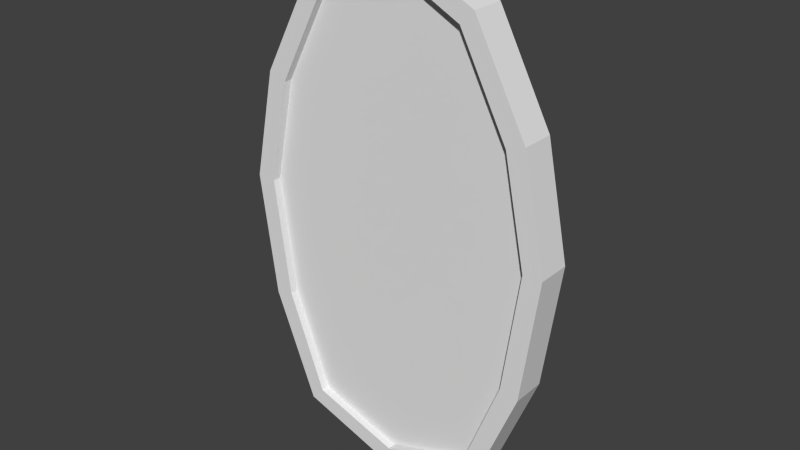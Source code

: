 # Source: Portal.blend  (saved by Blender 2.70.0; exported with 4.5.12 LTS)
import bpy
from mathutils import Matrix  # noqa: F401  (used for matrix-valued properties, if any)

bpy.ops.wm.read_factory_settings(use_empty=True)
scene = bpy.context.scene
scene.name = 'Scene'

# ---- collections
col_collection_1 = bpy.data.collections.new('Collection 1'); scene.collection.children.link(col_collection_1)

# ---- world
world_world = bpy.data.worlds.new('World'); scene.world = world_world
world_world.color = (0.05088, 0.05088, 0.05088)
world_world.use_sun_shadow = False
world_world.sun_shadow_jitter_overblur = 0.0
world_world.cycles.sampling_method = 'MANUAL'
world_world.cycles.sample_map_resolution = 256

# ---- meshes
me_plane_001 = bpy.data.meshes.new('Plane.001')
me_plane_001.from_pydata([(0.3952, -0.1024, 0.05867), (0.3291, -0.1024, 1.912), (0.0, -0.1024, 2.079), (0.6397, -0.1024, 1.038), (0.5427, -0.1024, 1.505), (0.5667, -0.1024, 0.5056), (0.3952, 0.04898, 0.05867), (0.3291, 0.04897, 1.912), (0.0, 0.04897, 2.079), (0.6397, 0.04897, 1.038), (0.5427, 0.04897, 1.505), (0.5667, 0.04898, 0.5056), (0.0, -0.1024, -0.07222), (0.0, 0.04898, -0.07222)], [], [(3, 9, 10, 4), (0, 6, 11, 5), (1, 7, 8, 2), (1, 4, 10, 7), (3, 5, 11, 9), (6, 0, 12, 13)])
me_plane_001.use_remesh_preserve_volume = False
me_plane_001.use_remesh_preserve_attributes = False
me_plane_001.use_mirror_vertex_groups = False
me_plane_001.update()
me_plane = bpy.data.meshes.new('Plane')
me_plane.from_pydata([(0.3952, 0.01892, -0.9052), (0.3291, 0.01891, 0.9481), (0.6397, 0.01891, 0.07447), (0.5427, 0.01891, 0.541), (0.5667, 0.01891, -0.4583), (-0.3952, 0.01892, -0.9052), (-0.3291, 0.01891, 0.9481), (0.0, 0.01892, -1.035), (0.0, 0.01891, 1.115), (-0.6397, 0.01891, 0.07447), (0.0, 0.01891, 0.07898), (-0.5427, 0.01891, 0.541), (0.0, 0.01891, 0.6185), (-0.5667, 0.01891, -0.4583), (0.0, 0.01891, -0.4605)], [], [(12, 3, 1, 8), (14, 4, 2, 10), (10, 2, 3, 12), (7, 0, 4, 14), (12, 8, 6, 11), (14, 10, 9, 13), (10, 12, 11, 9), (7, 14, 13, 5)])
_uv = me_plane.uv_layers.new(name='UVMap')
_uv.uv.foreach_set('vector', [0.479, 0.7648, 0.7253, 0.7296, 0.6283, 0.9144, 0.479, 0.9902, 0.479, 0.275, 0.7363, 0.276, 0.7694, 0.5178, 0.479, 0.5199, 0.479, 0.5199, 0.7694, 0.5178, 0.7253, 0.7296, 0.479, 0.7648, 0.479, 0.01399, 0.6584, 0.07306, 0.7363, 0.276, 0.479, 0.275, 0.479, 0.7648, 0.479, 0.9902, 0.3296, 0.9144, 0.2326, 0.7296, 0.479, 0.275, 0.479, 0.5199, 0.1885, 0.5178, 0.2217, 0.276, 0.479, 0.5199, 0.479, 0.7648, 0.2326, 0.7296, 0.1885, 0.5178, 0.479, 0.01399, 0.479, 0.275, 0.2217, 0.276, 0.2995, 0.07306])
me_plane.use_remesh_preserve_volume = False
me_plane.use_remesh_preserve_attributes = False
me_plane.use_mirror_vertex_groups = False
me_plane.update()

# ---- objects
ob_plane_001 = bpy.data.objects.new('Plane.001', me_plane_001)
ob_plane = bpy.data.objects.new('Plane', me_plane)

# ---- transforms, parenting, visibility, modifiers, constraints
ob_plane_001.location = (0.0, 0.0, 0.0)
ob_plane_001.lineart.crease_threshold = 0.0
_m = ob_plane_001.modifiers.new('Mirror', 'MIRROR')
_m.use_clip = True
_m = ob_plane_001.modifiers.new('Solidify', 'SOLIDIFY')
_m.thickness = -0.086
_m.nonmanifold_thickness_mode = 'FIXED'
_m.nonmanifold_merge_threshold = 0.0003
ob_plane.parent = ob_plane_001
ob_plane.location = (0.0, -0.01892, 0.9639)
ob_plane.lineart.crease_threshold = 0.0
_m = ob_plane.modifiers.new('Solidify', 'SOLIDIFY')
_m.thickness = -0.065
_m.nonmanifold_thickness_mode = 'FIXED'
_m.nonmanifold_merge_threshold = 0.0003

# ---- collection membership
col_collection_1.objects.link(ob_plane_001)
col_collection_1.objects.link(ob_plane)

# ---- scene / render settings (as saved in the file)
scene.frame_start = 1; scene.frame_end = 250; scene.frame_set(1)
scene.render.engine = 'BLENDER_EEVEE_NEXT'
scene.render.resolution_percentage = 50
scene.render.dither_intensity = 0.0
scene.cycles.use_denoising = False
scene.cycles.samples = 10
scene.cycles.sampling_pattern = 'TABULATED_SOBOL'
scene.cycles.light_sampling_threshold = 0.0
scene.cycles.use_adaptive_sampling = False
scene.cycles.use_light_tree = False
scene.cycles.blur_glossy = 0.0
scene.cycles.volume_bounces = 1
scene.cycles.pixel_filter_type = 'GAUSSIAN'
scene.cycles.sample_clamp_indirect = 0.0
scene.view_settings.view_transform = 'Standard'
bpy.context.view_layer.update()

# ---- added for rendering (the .blend has no active camera and no usable light): camera, sun
cam_auto = bpy.data.cameras.new('AutoCamera')
cam_auto.lens = 50.0
cam_auto.sensor_width = 36.0
cam_auto.clip_end = 1000.0
ob_auto_camera = bpy.data.objects.new('AutoCamera', cam_auto)
scene.collection.objects.link(ob_auto_camera)
ob_auto_camera.location = (2.5383, -3.07265, 3.03402)
ob_auto_camera.rotation_euler = (1.09748, -7.21219e-08, 0.694738)
scene.camera = ob_auto_camera
light_auto_sun = bpy.data.lights.new('AutoSun', 'SUN')
light_auto_sun.energy = 3.0
light_auto_sun.angle = 0.0523599
ob_auto_sun = bpy.data.objects.new('AutoSun', light_auto_sun)
scene.collection.objects.link(ob_auto_sun)
ob_auto_sun.rotation_euler = (0.872665, 0.174533, 0.523599)
bpy.context.view_layer.update()
